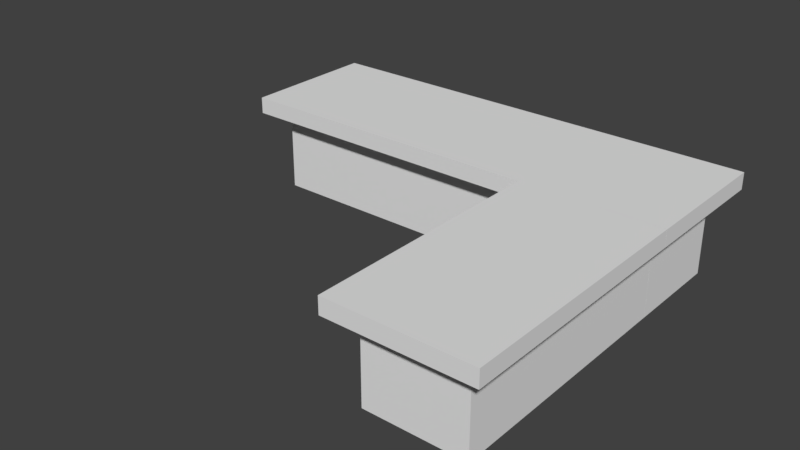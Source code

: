 # Source: Pdesk.blend  (saved by Blender 2.78.0; exported with 4.5.12 LTS)
import bpy
from mathutils import Matrix  # noqa: F401  (used for matrix-valued properties, if any)

bpy.ops.wm.read_factory_settings(use_empty=True)
scene = bpy.context.scene
scene.name = 'Scene'

# ---- collections
col_collection_1 = bpy.data.collections.new('Collection 1'); scene.collection.children.link(col_collection_1)

# ---- world
world_world = bpy.data.worlds.new('World'); scene.world = world_world
world_world.color = (0.05088, 0.05088, 0.05088)
world_world.use_sun_shadow = False
world_world.sun_shadow_jitter_overblur = 0.0
world_world.cycles.sampling_method = 'MANUAL'

# ---- meshes
me_cube = bpy.data.meshes.new('Cube')
me_cube.from_pydata([(-1.0, -1.0, -1.0), (-1.0, -1.0, 1.0), (-1.0, 1.0, -1.0), (-1.0, 1.0, 1.0), (1.0, -1.0, -1.0), (1.0, -1.0, 1.0), (1.0, 1.0, -1.0), (1.0, 1.0, 1.0)], [], [(0, 1, 3, 2), (2, 3, 7, 6), (6, 7, 5, 4), (4, 5, 1, 0), (2, 6, 4, 0), (7, 3, 1, 5)])
me_cube.use_remesh_preserve_volume = False
me_cube.use_remesh_preserve_attributes = False
me_cube.use_mirror_vertex_groups = False
me_cube.update()
me_cube_002 = bpy.data.meshes.new('Cube.002')
me_cube_002.from_pydata([(-1.0, -1.0, -1.0), (-1.0, -1.0, 1.0), (-1.0, 1.0, -1.0), (-1.0, 1.0, 1.0), (1.0, -1.0, -1.0), (1.0, -1.0, 1.0), (1.0, 1.0, -1.0), (1.0, 1.0, 1.0)], [], [(0, 1, 3, 2), (2, 3, 7, 6), (6, 7, 5, 4), (4, 5, 1, 0), (2, 6, 4, 0), (7, 3, 1, 5)])
me_cube_002.use_remesh_preserve_volume = False
me_cube_002.use_remesh_preserve_attributes = False
me_cube_002.use_mirror_vertex_groups = False
me_cube_002.update()
me_cube_003 = bpy.data.meshes.new('Cube.003')
me_cube_003.from_pydata([(-1.0, -1.0, -1.0), (-1.0, -1.0, 1.0), (-1.0, 1.0, -1.0), (-1.0, 1.0, 1.0), (1.0, -1.0, -1.0), (1.0, -1.0, 1.0), (1.0, 1.0, -1.0), (1.0, 1.0, 1.0)], [], [(0, 1, 3, 2), (2, 3, 7, 6), (6, 7, 5, 4), (4, 5, 1, 0), (2, 6, 4, 0), (7, 3, 1, 5)])
me_cube_003.use_remesh_preserve_volume = False
me_cube_003.use_remesh_preserve_attributes = False
me_cube_003.use_mirror_vertex_groups = False
me_cube_003.update()
me_cube_005 = bpy.data.meshes.new('Cube.005')
me_cube_005.from_pydata([(-1.0, -1.0, -1.0), (-1.0, -1.0, 1.0), (-1.0, 1.0, -1.0), (-1.0, 1.0, 1.0), (1.0, -1.0, -1.0), (1.0, -1.0, 1.0), (1.0, 1.0, -1.0), (1.0, 1.0, 1.0)], [], [(0, 1, 3, 2), (2, 3, 7, 6), (6, 7, 5, 4), (4, 5, 1, 0), (2, 6, 4, 0), (7, 3, 1, 5)])
me_cube_005.use_remesh_preserve_volume = False
me_cube_005.use_remesh_preserve_attributes = False
me_cube_005.use_mirror_vertex_groups = False
me_cube_005.update()

# ---- objects
ob_cube = bpy.data.objects.new('Cube', me_cube)
ob_cube_001 = bpy.data.objects.new('Cube.001', me_cube_002)
ob_cube_002 = bpy.data.objects.new('Cube.002', me_cube_003)
ob_cube_003 = bpy.data.objects.new('Cube.003', me_cube_005)

# ---- transforms, parenting, visibility, modifiers, constraints
ob_cube.location = (-1.0, 0.0, 1.0)
ob_cube.scale = (5.0, 1.2, 1.0)
ob_cube.lineart.crease_threshold = 0.0
ob_cube_001.location = (2.8, -4.7, 2.2)
ob_cube_001.rotation_euler = (0.0, 0.0, 1.571)
ob_cube_001.scale = (3.0, 1.7, 0.2)
ob_cube_001.lineart.crease_threshold = 0.0
ob_cube_002.location = (2.8, -4.2, 1.0)
ob_cube_002.rotation_euler = (0.0, 0.0, 1.571)
ob_cube_002.scale = (3.0, 1.2, 1.0)
ob_cube_002.lineart.crease_threshold = 0.0
ob_cube_003.location = (-1.0, 0.0, 2.2)
ob_cube_003.scale = (5.5, 1.7, 0.2)
ob_cube_003.lineart.crease_threshold = 0.0

# ---- collection membership
col_collection_1.objects.link(ob_cube)
col_collection_1.objects.link(ob_cube_001)
col_collection_1.objects.link(ob_cube_002)
col_collection_1.objects.link(ob_cube_003)

# ---- scene / render settings (as saved in the file)
scene.frame_start = 1; scene.frame_end = 250; scene.frame_set(1)
scene.render.engine = 'BLENDER_EEVEE_NEXT'
scene.render.resolution_percentage = 50
scene.render.dither_intensity = 0.0
scene.cycles.use_denoising = False
scene.cycles.samples = 128
scene.cycles.sampling_pattern = 'TABULATED_SOBOL'
scene.cycles.light_sampling_threshold = 0.0
scene.cycles.use_adaptive_sampling = False
scene.cycles.use_light_tree = False
scene.cycles.blur_glossy = 0.0
scene.cycles.sample_clamp_indirect = 0.0
scene.view_settings.view_transform = 'Standard'
bpy.context.view_layer.update()

# ---- added for rendering (the .blend has no active camera and no usable light): camera, sun
cam_auto = bpy.data.cameras.new('AutoCamera')
cam_auto.lens = 50.0
cam_auto.sensor_width = 36.0
cam_auto.clip_end = 1000.0
ob_auto_camera = bpy.data.objects.new('AutoCamera', cam_auto)
scene.collection.objects.link(ob_auto_camera)
ob_auto_camera.location = (12.5702, -19.2843, 12.0562)
ob_auto_camera.rotation_euler = (1.09748, -7.21219e-08, 0.694738)
scene.camera = ob_auto_camera
light_auto_sun = bpy.data.lights.new('AutoSun', 'SUN')
light_auto_sun.energy = 3.0
light_auto_sun.angle = 0.0523599
ob_auto_sun = bpy.data.objects.new('AutoSun', light_auto_sun)
scene.collection.objects.link(ob_auto_sun)
ob_auto_sun.rotation_euler = (0.872665, 0.174533, 0.523599)
bpy.context.view_layer.update()
